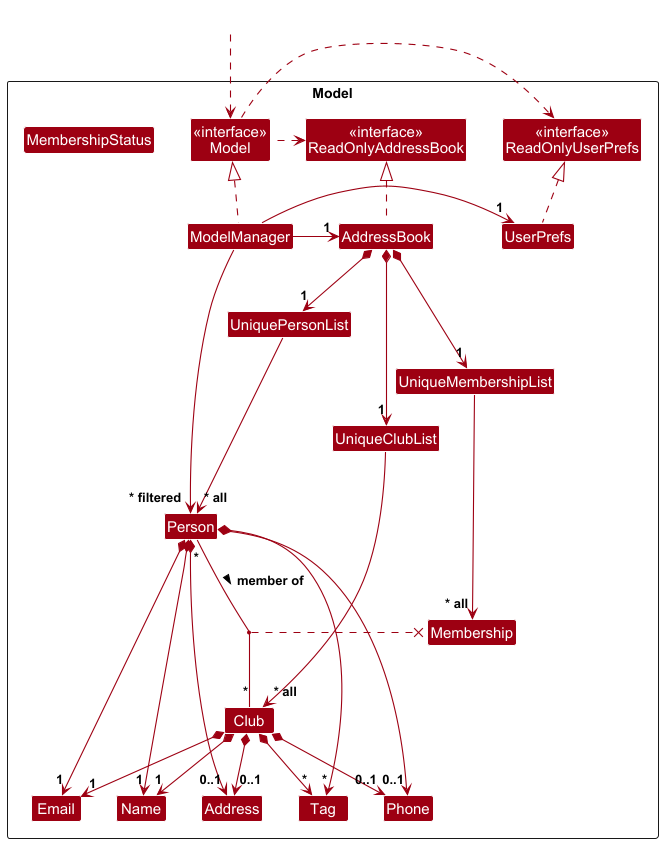

The diagram above was rendered by PlantUML. Its source (embedded in the PNG):
@startuml
!include style.puml
skinparam arrowThickness 1.1
skinparam arrowColor MODEL_COLOR
skinparam classBackgroundColor MODEL_COLOR

Package Model as ModelPackage <<Rectangle>>{
    Class "<<interface>>\nReadOnlyAddressBook" as ReadOnlyAddressBook
    Class "<<interface>>\nReadOnlyUserPrefs" as ReadOnlyUserPrefs
    Class "<<interface>>\nModel" as Model
    Class AddressBook
    Class ModelManager
    Class UserPrefs

    Class UniquePersonList
    Class UniqueClubList
    Class UniqueMembershipList
    Class Person
    Class Club

    ' Updated Membership class with attributes
    Class Membership {
        - final person: Person
        - final club: Club
        - final joinDate: LocalDate
        - expiryDate: LocalDate
        - renewalHistory: List<LocalDate>
        - status: MembershipStatus
    }

    Enum MembershipStatus

    Class Address
    Class Email
    Class Name
    Class Phone
    Class Tag

    Class I #FFFFFF
}

Class HiddenOutside #FFFFFF
HiddenOutside ..> Model

AddressBook .up.|> ReadOnlyAddressBook

ModelManager .up.|> Model
Model .right.> ReadOnlyUserPrefs
Model .left.> ReadOnlyAddressBook
ModelManager -left-> "1" AddressBook
ModelManager -right-> "1" UserPrefs
UserPrefs .up.|> ReadOnlyUserPrefs

AddressBook *--> "1" UniquePersonList
AddressBook *--> "1" UniqueClubList
AddressBook *--> "1" UniqueMembershipList

UniquePersonList --> "~* all" Person
Person *--> "1" Name
Person *--> "0..1" Phone
Person *--> "1" Email
Person *--> "0..1" Address
Person *--> "*" Tag

UniqueClubList --> "~* all" Club
Club *--> "1" Name
Club *--> "0..1" Phone
Club *--> "1" Email
Club *--> "0..1" Address
Club *--> "*" Tag

' Association class relationship
Person "*" -- "*" Club : member of >
(Club, Person) ..x Membership

UniqueMembershipList --> "~* all" Membership

Person -[hidden]up--> I
UniquePersonList -[hidden]right-> I

Name -[hidden]right-> Phone
Phone -[hidden]right-> Address
Address -[hidden]right-> Email

ModelManager --> "~* filtered" Person
@enduml